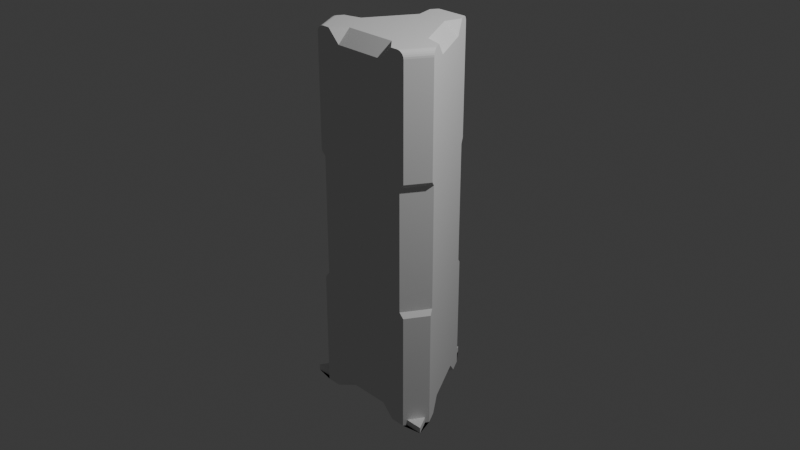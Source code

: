 # Source: B20240529.blend  (saved by Blender 4.1.24; exported with 4.5.12 LTS)
import bpy
from mathutils import Matrix  # noqa: F401  (used for matrix-valued properties, if any)

bpy.ops.wm.read_factory_settings(use_empty=True)
scene = bpy.context.scene
scene.name = 'Scene'

# ---- collections
col_collection = bpy.data.collections.new('Collection'); scene.collection.children.link(col_collection)

# ---- world
world_world = bpy.data.worlds.new('World'); scene.world = world_world
world_world.use_nodes = True; world_world.node_tree.nodes.clear()
_N = world_world.node_tree.nodes; _L = world_world.node_tree.links
n0 = _N.new('ShaderNodeOutputWorld'); n0.name = 'World Output'; n0.location = (300, 300)
n1 = _N.new('ShaderNodeBackground'); n1.name = 'Background'; n1.location = (10, 300)
n1.inputs[0].default_value = (0.05088, 0.05088, 0.05088, 1.0)
_L.new(n1.outputs[0], n0.inputs[0])
n0.is_active_output = True
world_world.color = (0.05088, 0.05088, 0.05088)
world_world.use_sun_shadow = False
world_world.sun_shadow_jitter_overblur = 0.0

# ---- cameras
cam_camera = bpy.data.cameras.new('Camera')
cam_camera.clip_end = 100.0
cam_camera.ortho_scale = 7.314

# ---- lights
light_light = bpy.data.lights.new('Light', 'POINT')
light_light.transmission_factor = 0.0
light_light.energy = 1000.0
light_light.shadow_soft_size = 0.1
light_light.shadow_maximum_resolution = 0.006
light_light.use_absolute_resolution = True

# ---- meshes
me_cylinder_001 = bpy.data.meshes.new('Cylinder.001')
me_cylinder_001.from_pydata([(0.5774, 0.0, 1.862), (0.4577, -0.06907, 2.0), (0.6464, -0.1196, 2.0), (0.169, 0.4309, 2.0), (0.2887, 0.5, 1.862), (0.2196, 0.6196, 2.0), (-0.2887, 0.5, 1.862), (-0.169, 0.4309, 2.0), (-0.2196, 0.6196, 2.0), (-0.4577, -0.06907, 2.0), (-0.5774, 0.0, 1.862), (-0.6464, -0.1196, 2.0), (-0.2887, -0.5, 1.862), (-0.2887, -0.3619, 2.0), (-0.4268, -0.5, 2.0), (0.2887, -0.3619, 2.0), (0.2887, -0.5, 1.862), (0.4268, -0.5, 2.0), (0.2887, -0.5, -1.862), (0.3045, -0.3236, -2.0), (0.4427, -0.4618, -2.0), (-0.3045, -0.3236, -2.0), (-0.2887, -0.5, -1.862), (-0.4427, -0.4618, -2.0), (0.2887, 0.5, -1.862), (0.128, 0.4255, -2.0), (0.4325, -0.1019, -2.0), (0.5774, 0.0, -1.862), (0.6212, -0.1525, -2.0), (-0.5774, 0.0, -1.862), (-0.4325, -0.1019, -2.0), (-0.2887, 0.5, -1.862), (0.2887, -0.3619, -2.0), (0.4268, -0.5, -2.0), (-0.4268, -0.5, -2.0), (-0.2887, -0.3619, -2.0), (0.169, 0.4309, -2.0), (0.2196, 0.6196, -2.0), (0.6464, -0.1196, -2.0), (0.4577, -0.06907, -2.0), (-0.4577, -0.06907, -2.0), (-0.6464, -0.1196, -2.0), (-0.2196, 0.6196, -2.0), (-0.169, 0.4309, -2.0), (0.1786, 0.6142, -2.0), (-0.6212, -0.1525, -2.0), (-0.1786, 0.6142, -2.0), (-0.128, 0.4255, -2.0), (0.0, 0.9236, -2.0), (0.7998, -0.4618, -2.0), (-0.7998, -0.4618, -2.0), (0.3045, -0.3236, -1.934), (0.4427, -0.4618, -1.934), (-0.4427, -0.4618, -1.934), (-0.3045, -0.3236, -1.934), (0.128, 0.4255, -1.934), (0.1786, 0.6142, -1.934), (0.6212, -0.1525, -1.934), (0.4325, -0.1019, -1.934), (-0.4325, -0.1019, -1.934), (-0.6212, -0.1525, -1.934), (-0.1786, 0.6142, -1.934), (-0.128, 0.4255, -1.934), (-4.935e-09, 0.9236, -1.934), (0.7998, -0.4618, -1.934), (-0.7998, -0.4618, -1.934), (-0.1656, 0.7132, -0.6667), (0.1656, 0.7132, -0.6667), (0.1656, 0.7132, 0.6667), (-0.1656, 0.7132, 0.6667), (-0.7004, -0.2132, 0.6667), (-0.5349, -0.5, 0.6667), (-0.5349, -0.5, -0.6667), (-0.7004, -0.2132, -0.6667), (0.5349, -0.5, 0.6667), (0.7004, -0.2132, 0.6667), (0.7004, -0.2132, -0.6667), (0.5349, -0.5, -0.6667), (-0.1393, 0.7587, -2.0), (0.1393, 0.7587, -2.0), (0.0, 0.9236, -2.0), (0.7267, -0.2587, -2.0), (0.5874, -0.5, -2.0), (0.7999, -0.4618, -2.0), (-0.5874, -0.5, -2.0), (-0.7267, -0.2587, -2.0), (-0.7999, -0.4618, -2.0), (0.1393, 0.7587, -0.7192), (-0.1393, 0.7587, -0.7192), (-0.1393, 0.7587, 0.7192), (0.1393, 0.7587, 0.7192), (-0.5874, -0.5, 0.7192), (-0.7267, -0.2587, 0.7192), (-0.7267, -0.2587, -0.7192), (-0.5874, -0.5, -0.7192), (0.7267, -0.2587, 0.7192), (0.5874, -0.5, 0.7192), (0.5874, -0.5, -0.7192), (0.7267, -0.2587, -0.7192), (0.1393, 0.7587, 1.927), (0.1816, 0.6854, 2.0), (0.1407, 0.7562, 1.946), (0.145, 0.7489, 1.963), (0.1517, 0.7373, 1.979), (0.1605, 0.7221, 1.99), (0.1707, 0.7044, 1.998), (-0.1816, 0.6854, 2.0), (-0.1393, 0.7587, 1.927), (-0.1707, 0.7044, 1.998), (-0.1605, 0.7221, 1.99), (-0.1517, 0.7373, 1.979), (-0.145, 0.7489, 1.963), (-0.1407, 0.7562, 1.946), (0.5874, -0.5, 1.927), (0.5028, -0.5, 2.0), (0.5845, -0.5, 1.946), (0.5761, -0.5, 1.963), (0.5626, -0.5, 1.979), (0.5451, -0.5, 1.99), (0.5247, -0.5, 1.998), (0.6844, -0.1854, 2.0), (0.7267, -0.2587, 1.927), (0.6954, -0.2044, 1.998), (0.7056, -0.2221, 1.99), (0.7143, -0.2373, 1.979), (0.7211, -0.2489, 1.963), (0.7253, -0.2562, 1.946), (-0.7267, -0.2587, 1.927), (-0.6844, -0.1854, 2.0), (-0.7253, -0.2562, 1.946), (-0.7211, -0.2489, 1.963), (-0.7143, -0.2373, 1.979), (-0.7056, -0.2221, 1.99), (-0.6954, -0.2044, 1.998), (-0.5028, -0.5, 2.0), (-0.5874, -0.5, 1.927), (-0.5247, -0.5, 1.998), (-0.5451, -0.5, 1.99), (-0.5626, -0.5, 1.979), (-0.5761, -0.5, 1.963), (-0.5845, -0.5, 1.946)], [], [(44, 48, 80, 79, 37), (91, 135, 127, 92), (0, 1, 2), (3, 4, 5), (6, 7, 8), (9, 10, 11), (12, 13, 14), (15, 16, 17), (18, 32, 33), (35, 22, 34), (24, 36, 37), (39, 27, 38), (29, 40, 41), (43, 31, 42), (0, 4, 3, 1), (6, 10, 9, 7), (12, 16, 15, 13), (18, 22, 35, 32), (24, 27, 39, 36), (29, 31, 43, 40), (113, 96, 95, 121), (19, 20, 33, 32), (23, 21, 35, 34), (25, 44, 37, 36), (28, 26, 39, 38), (30, 45, 41, 40), (46, 47, 43, 42), (21, 19, 32, 35), (26, 25, 36, 39), (47, 30, 40, 43), (48, 46, 42, 78, 80), (20, 49, 83, 82, 33), (50, 23, 34, 84, 86), (49, 28, 38, 81, 83), (45, 50, 86, 85, 41), (66, 67, 87, 88), (45, 30, 59, 60), (63, 56, 55, 58, 57, 64, 52, 51, 54, 53, 65, 60, 59, 62, 61), (46, 48, 63, 61), (47, 46, 61, 62), (49, 20, 52, 64), (19, 21, 54, 51), (23, 50, 65, 53), (25, 26, 58, 55), (20, 19, 51, 52), (30, 47, 62, 59), (21, 23, 53, 54), (48, 44, 56, 63), (44, 25, 55, 56), (28, 49, 64, 57), (26, 28, 57, 58), (50, 45, 60, 65), (68, 69, 89, 90), (70, 71, 91, 92), (72, 73, 93, 94), (74, 75, 95, 96), (76, 77, 97, 98), (66, 69, 68, 67), (70, 73, 72, 71), (74, 77, 76, 75), (85, 93, 73, 70, 92, 127, 129, 130, 131, 132, 133, 128, 11, 10, 6, 8, 106, 108, 109, 110, 111, 112, 107, 89, 69, 66, 88, 78, 42, 31, 29, 41), (78, 79, 80), (81, 82, 83), (84, 85, 86), (78, 88, 87, 79), (79, 87, 67, 68, 90, 99, 101, 102, 103, 104, 105, 100, 5, 4, 0, 2, 120, 122, 123, 124, 125, 126, 121, 95, 75, 76, 98, 81, 38, 27, 24, 37), (82, 97, 77, 74, 96, 113, 115, 116, 117, 118, 119, 114, 17, 16, 12, 14, 134, 136, 137, 138, 139, 140, 135, 91, 71, 72, 94, 84, 34, 22, 18, 33), (97, 82, 81, 98), (84, 94, 93, 85), (114, 120, 2, 1, 3, 5, 100, 106, 8, 7, 9, 11, 128, 134, 14, 13, 15, 17), (106, 100, 105, 108), (108, 105, 104, 109), (109, 104, 103, 110), (110, 103, 102, 111), (111, 102, 101, 112), (112, 101, 99, 107), (120, 114, 119, 122), (122, 119, 118, 123), (123, 118, 117, 124), (124, 117, 116, 125), (125, 116, 115, 126), (126, 115, 113, 121), (134, 128, 133, 136), (136, 133, 132, 137), (137, 132, 131, 138), (138, 131, 130, 139), (139, 130, 129, 140), (140, 129, 127, 135), (89, 107, 99, 90)])
_uv = me_cylinder_001.uv_layers.new(name='UVMap')
_uv.uv.foreach_set('vector', [0.7929, 0.3974, 0.75, 0.4717, 0.75, 0.4717, 0.7834, 0.4321, 0.8027, 0.3987, 0.3869, 0.8399, 0.3869, 0.9908, 0.2797, 0.9908, 0.2797, 0.8399, 0.3886, 0.25, 0.3599, 0.2334, 0.4051, 0.2213, 0.2906, 0.3534, 0.3193, 0.37, 0.3027, 0.3987, 0.1807, 0.37, 0.2094, 0.3534, 0.1973, 0.3987, 0.1401, 0.2334, 0.1114, 0.25, 0.09486, 0.2213, 0.1807, 0.13, 0.1807, 0.1632, 0.1476, 0.13, 0.3193, 0.1632, 0.3193, 0.13, 0.3524, 0.13, 0.8193, 0.13, 0.8193, 0.1632, 0.8524, 0.13, 0.6807, 0.1632, 0.6807, 0.13, 0.6476, 0.13, 0.8193, 0.37, 0.7906, 0.3534, 0.8027, 0.3987, 0.8599, 0.2334, 0.8886, 0.25, 0.9051, 0.2213, 0.6114, 0.25, 0.6401, 0.2334, 0.5949, 0.2213, 0.7094, 0.3534, 0.6807, 0.37, 0.6973, 0.3987, 0.3886, 0.25, 0.3193, 0.37, 0.2906, 0.3534, 0.3599, 0.2334, 0.1807, 0.37, 0.1114, 0.25, 0.1401, 0.2334, 0.2094, 0.3534, 0.1807, 0.13, 0.3193, 0.13, 0.3193, 0.1632, 0.1807, 0.1632, 0.8193, 0.13, 0.6807, 0.13, 0.6807, 0.1632, 0.8193, 0.1632, 0.8193, 0.37, 0.8886, 0.25, 0.8599, 0.2334, 0.7906, 0.3534, 0.6114, 0.25, 0.6807, 0.37, 0.7094, 0.3534, 0.6401, 0.2334, 0.6131, 0.9908, 0.6131, 0.8399, 0.7203, 0.8399, 0.7203, 0.9908, 0.8231, 0.1723, 0.8562, 0.1392, 0.8524, 0.13, 0.8193, 0.1632, 0.6438, 0.1392, 0.6769, 0.1723, 0.6807, 0.1632, 0.6476, 0.13, 0.7807, 0.3521, 0.7929, 0.3974, 0.8027, 0.3987, 0.7906, 0.3534, 0.8991, 0.2134, 0.8538, 0.2255, 0.8599, 0.2334, 0.9051, 0.2213, 0.6462, 0.2255, 0.6009, 0.2134, 0.5949, 0.2213, 0.6401, 0.2334, 0.7071, 0.3974, 0.7193, 0.3521, 0.7094, 0.3534, 0.6973, 0.3987, 0.6769, 0.1723, 0.8231, 0.1723, 0.8193, 0.1632, 0.6807, 0.1632, 0.8538, 0.2255, 0.7807, 0.3521, 0.7906, 0.3534, 0.8599, 0.2334, 0.7193, 0.3521, 0.6462, 0.2255, 0.6401, 0.2334, 0.7094, 0.3534, 0.75, 0.4717, 0.7071, 0.3974, 0.6973, 0.3987, 0.7166, 0.4321, 0.75, 0.4717, 0.8562, 0.1392, 0.942, 0.1392, 0.942, 0.1392, 0.891, 0.13, 0.8524, 0.13, 0.558, 0.1392, 0.6438, 0.1392, 0.6476, 0.13, 0.609, 0.13, 0.558, 0.1392, 0.942, 0.1392, 0.8991, 0.2134, 0.9051, 0.2213, 0.9244, 0.1879, 0.942, 0.1392, 0.6009, 0.2134, 0.558, 0.1392, 0.558, 0.1392, 0.5756, 0.1879, 0.5949, 0.2213, 0.06373, 0.6667, 0.03187, 0.6667, 0.02681, 0.6601, 0.05362, 0.6601, 0.6009, 0.2134, 0.6462, 0.2255, 0.6462, 0.2255, 0.6009, 0.2134, 0.75, 0.4717, 0.7929, 0.3974, 0.7807, 0.3521, 0.8538, 0.2255, 0.8991, 0.2134, 0.942, 0.1392, 0.8562, 0.1392, 0.8231, 0.1723, 0.6769, 0.1723, 0.6438, 0.1392, 0.558, 0.1392, 0.6009, 0.2134, 0.6462, 0.2255, 0.7193, 0.3521, 0.7071, 0.3974, 0.7071, 0.3974, 0.75, 0.4717, 0.75, 0.4717, 0.7071, 0.3974, 0.7193, 0.3521, 0.7071, 0.3974, 0.7071, 0.3974, 0.7193, 0.3521, 0.942, 0.1392, 0.8562, 0.1392, 0.8562, 0.1392, 0.942, 0.1392, 0.8231, 0.1723, 0.6769, 0.1723, 0.6769, 0.1723, 0.8231, 0.1723, 0.6438, 0.1392, 0.558, 0.1392, 0.558, 0.1392, 0.6438, 0.1392, 0.7807, 0.3521, 0.8538, 0.2255, 0.8538, 0.2255, 0.7807, 0.3521, 0.8562, 0.1392, 0.8231, 0.1723, 0.8231, 0.1723, 0.8562, 0.1392, 0.6462, 0.2255, 0.7193, 0.3521, 0.7193, 0.3521, 0.6462, 0.2255, 0.6769, 0.1723, 0.6438, 0.1392, 0.6438, 0.1392, 0.6769, 0.1723, 0.75, 0.4717, 0.7929, 0.3974, 0.7929, 0.3974, 0.75, 0.4717, 0.7929, 0.3974, 0.7807, 0.3521, 0.7807, 0.3521, 0.7929, 0.3974, 0.8991, 0.2134, 0.942, 0.1392, 0.942, 0.1392, 0.8991, 0.2134, 0.8538, 0.2255, 0.8991, 0.2134, 0.8991, 0.2134, 0.8538, 0.2255, 0.558, 0.1392, 0.6009, 0.2134, 0.6009, 0.2134, 0.558, 0.1392, 0.03187, 0.8333, 0.06373, 0.8333, 0.05362, 0.8399, 0.02681, 0.8399, 0.2696, 0.8333, 0.3015, 0.8333, 0.3065, 0.8399, 0.2797, 0.8399, 0.3971, 0.6667, 0.3652, 0.6667, 0.3601, 0.6601, 0.3869, 0.6601, 0.6029, 0.8333, 0.6348, 0.8333, 0.6399, 0.8399, 0.6131, 0.8399, 0.7304, 0.6667, 0.6985, 0.6667, 0.6935, 0.6601, 0.7203, 0.6601, 0.06373, 0.6667, 0.06373, 0.8333, -5.96e-08, 0.8333, -5.96e-08, 0.6667, 0.2696, 0.8333, 0.2696, 0.6667, 0.3971, 0.6667, 0.3971, 0.8333, 0.6029, 0.8333, 0.6029, 0.6667, 0.7304, 0.6667, 0.7304, 0.8333, 0.2797, 0.5, 0.2797, 0.6601, 0.2696, 0.6667, 0.2696, 0.8333, 0.2797, 0.8399, 0.2797, 0.9908, 0.2792, 0.9932, 0.2775, 0.9954, 0.2749, 0.9973, 0.2716, 0.9988, 0.2676, 0.9997, 0.2634, 1.0, 0.2488, 1.0, 0.2222, 0.9827, 0.1111, 0.9827, 0.08453, 1.0, 0.06991, 1.0, 0.06569, 0.9997, 0.06176, 0.9988, 0.05839, 0.9973, 0.0558, 0.9954, 0.05417, 0.9932, 0.05362, 0.9908, 0.05362, 0.8399, 0.06373, 0.8333, 0.06373, 0.6667, 0.05362, 0.6601, 0.05362, 0.5, 0.08453, 0.5, 0.1111, 0.5173, 0.2222, 0.5173, 0.2488, 0.5, 0.05362, 0.5, 0.02681, 0.5, 0.01273, 0.5, 0.942, 0.1392, 0.891, 0.13, 0.942, 0.1392, 0.3065, 0.5, 0.2797, 0.5, 0.3206, 0.5, 0.05362, 0.5, 0.05362, 0.6601, -5.96e-08, 0.6253, -5.96e-08, 0.5, 0.9464, 0.5, 0.9464, 0.6601, 0.9363, 0.6667, 0.9363, 0.8333, 0.9464, 0.8399, 0.9464, 0.9908, 0.9458, 0.9932, 0.9442, 0.9954, 0.9416, 0.9973, 0.9382, 0.9988, 0.9343, 0.9997, 0.9301, 1.0, 0.9155, 1.0, 0.8889, 0.9827, 0.7778, 0.9827, 0.7512, 1.0, 0.7366, 1.0, 0.7324, 0.9997, 0.7284, 0.9988, 0.7251, 0.9973, 0.7225, 0.9954, 0.7208, 0.9932, 0.7203, 0.9908, 0.7203, 0.8399, 0.7304, 0.8333, 0.7304, 0.6667, 0.7203, 0.6601, 0.7203, 0.5, 0.7512, 0.5, 0.7778, 0.5173, 0.8889, 0.5173, 0.9155, 0.5, 0.6131, 0.5, 0.6131, 0.6601, 0.6029, 0.6667, 0.6029, 0.8333, 0.6131, 0.8399, 0.6131, 0.9908, 0.6125, 0.9932, 0.6109, 0.9954, 0.6083, 0.9973, 0.6049, 0.9988, 0.601, 0.9997, 0.5968, 1.0, 0.5821, 1.0, 0.5556, 0.9827, 0.4444, 0.9827, 0.4179, 1.0, 0.4032, 1.0, 0.399, 0.9997, 0.3951, 0.9988, 0.3917, 0.9973, 0.3891, 0.9954, 0.3875, 0.9932, 0.3869, 0.9908, 0.3869, 0.8399, 0.3971, 0.8333, 0.3971, 0.6667, 0.3869, 0.6601, 0.3869, 0.5, 0.4179, 0.5, 0.4444, 0.5173, 0.5556, 0.5173, 0.5821, 0.5, 0.6131, 0.6601, 0.6131, 0.5, 0.7203, 0.5, 0.7203, 0.6601, 0.3869, 0.5, 0.3869, 0.6601, 0.2797, 0.6601, 0.2797, 0.5, 0.3707, 0.13, 0.4143, 0.2055, 0.4051, 0.2213, 0.3599, 0.2334, 0.2906, 0.3534, 0.3027, 0.3987, 0.2936, 0.4145, 0.2064, 0.4145, 0.1973, 0.3987, 0.2094, 0.3534, 0.1401, 0.2334, 0.09486, 0.2213, 0.08574, 0.2055, 0.1293, 0.13, 0.1476, 0.13, 0.1807, 0.1632, 0.3193, 0.1632, 0.3524, 0.13, 0.2064, 0.4145, 0.2936, 0.4145, 0.291, 0.4191, 0.209, 0.4191, 0.209, 0.4191, 0.291, 0.4191, 0.2885, 0.4233, 0.2115, 0.4233, 0.2115, 0.4233, 0.2885, 0.4233, 0.2834, 0.4321, 0.2166, 0.4321, 0.05362, 1.0, -5.96e-08, 1.0, -0.001092, 0.9965, 0.05471, 0.9953, 0.05471, 0.9953, -0.001092, 0.9965, -0.0002777, 0.9947, 0.05389, 0.9932, 0.05389, 0.9932, -0.0002777, 0.9947, -5.96e-08, 0.9928, 0.05362, 0.9908, 0.4143, 0.2055, 0.3707, 0.13, 0.3759, 0.13, 0.4169, 0.2009, 0.4169, 0.2009, 0.3759, 0.13, 0.3808, 0.13, 0.4193, 0.1967, 0.4193, 0.1967, 0.3808, 0.13, 0.391, 0.13, 0.4244, 0.1879, 0.7203, 1.0, 0.6131, 1.0, 0.6109, 0.9954, 0.7225, 0.9954, 0.7225, 0.9954, 0.6109, 0.9954, 0.6125, 0.9932, 0.7208, 0.9932, 0.7208, 0.9932, 0.6125, 0.9932, 0.6131, 0.9908, 0.7203, 0.9908, 0.1293, 0.13, 0.08574, 0.2055, 0.08312, 0.2009, 0.1241, 0.13, 0.1241, 0.13, 0.08312, 0.2009, 0.08066, 0.1967, 0.1192, 0.13, 0.1192, 0.13, 0.08066, 0.1967, 0.07559, 0.1879, 0.109, 0.13, 0.3869, 1.0, 0.2797, 1.0, 0.2775, 0.9954, 0.3891, 0.9954, 0.3891, 0.9954, 0.2775, 0.9954, 0.2792, 0.9932, 0.3875, 0.9932, 0.3875, 0.9932, 0.2792, 0.9932, 0.2797, 0.9908, 0.3869, 0.9908, 0.05362, 0.8399, 0.05362, 0.9908, -5.96e-08, 0.9928, -5.96e-08, 0.8747])
me_cylinder_001.update()

# ---- objects
ob_light = bpy.data.objects.new('Light', light_light)
ob_camera = bpy.data.objects.new('Camera', cam_camera)
ob_cylinder = bpy.data.objects.new('Cylinder', me_cylinder_001)

# ---- transforms, parenting, visibility, modifiers, constraints
ob_light.location = (4.076, 1.005, 5.904)
ob_light.rotation_euler = (0.6503, 0.05522, 1.866)
ob_light.lock_rotations_4d = False
ob_light.empty_display_type = 'ARROWS'
ob_light.color = (0.0, 0.0, 0.0, 0.0)
ob_light.lineart.crease_threshold = 0.0
ob_camera.location = (7.359, -6.926, 4.958)
ob_camera.rotation_euler = (1.109, 0.0, 0.8149)
ob_camera.lock_rotations_4d = False
ob_camera.empty_display_type = 'ARROWS'
ob_camera.color = (0.0, 0.0, 0.0, 0.0)
ob_camera.display_type = 'WIRE'
ob_camera.lineart.crease_threshold = 0.0
ob_cylinder.location = (0.0, 0.0, 0.0)

# ---- collection membership
col_collection.objects.link(ob_light)
col_collection.objects.link(ob_camera)
col_collection.objects.link(ob_cylinder)

# ---- scene / render settings (as saved in the file)
scene.camera = ob_camera
scene.frame_start = 1; scene.frame_end = 250; scene.frame_set(1)
scene.render.engine = 'BLENDER_EEVEE_NEXT'
scene.cycles.sampling_pattern = 'TABULATED_SOBOL'
scene.eevee.ray_tracing_options.trace_max_roughness = 0.0
bpy.context.view_layer.update()
